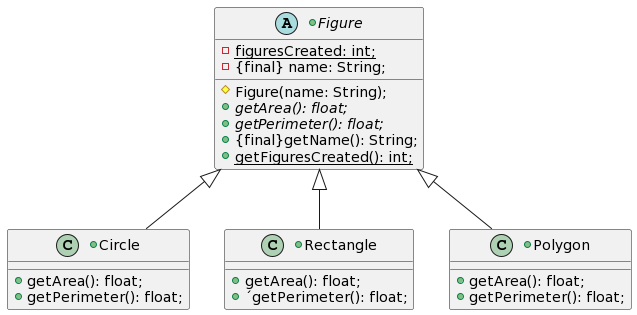

The diagram above was rendered by PlantUML. Its source (embedded in the PNG):
@startuml
+abstract class Figure{
  -{static}figuresCreated: int;
  -{final} name: String;

  #Figure(name: String);
  +{abstract}getArea(): float;
  +{abstract}getPerimeter(): float;
  +{final}getName(): String;
  +{static}getFiguresCreated(): int;
}

+class Circle extends Figure{
  +getArea(): float;
  +getPerimeter(): float;
}

+class Rectangle extends Figure{
  +getArea(): float;
  +´getPerimeter(): float;
}

+class Polygon extends Figure{
  +getArea(): float;
  +getPerimeter(): float;
}
@enduml